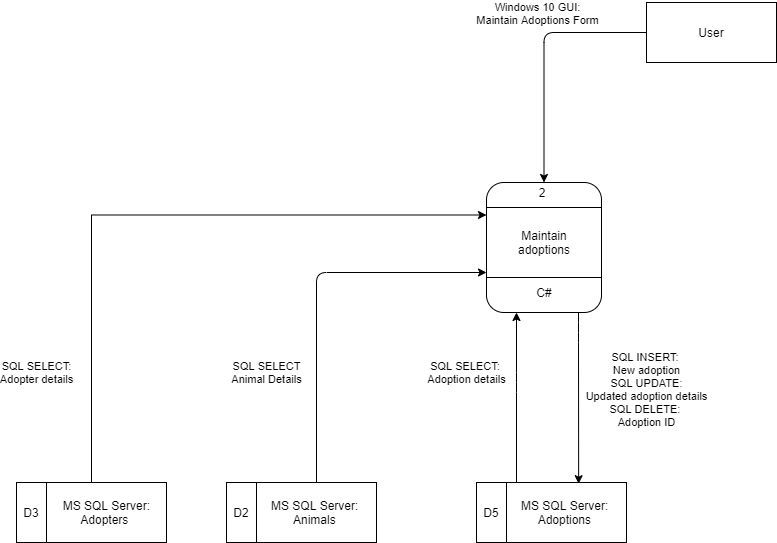

The diagram above was exported from draw.io. Its source (the exported page's mxGraphModel, read from the mxfile embedded in the PNG):
<mxGraphModel dx="1936" dy="966" grid="1" gridSize="10" guides="1" tooltips="1" connect="1" arrows="1" fold="1" page="1" pageScale="1" pageWidth="850" pageHeight="1100" math="0" shadow="0">
  <root>
    <mxCell id="0" />
    <mxCell id="1" parent="0" />
    <mxCell id="fjbQaEtIzUFYVxCELTpN-1" value="Windows 10 GUI:&lt;br&gt;Maintain Adoptions Form" style="edgeStyle=orthogonalEdgeStyle;rounded=1;orthogonalLoop=1;jettySize=auto;html=1;entryX=0.5;entryY=0;entryDx=0;entryDy=0;" parent="1" source="fjbQaEtIzUFYVxCELTpN-2" target="fjbQaEtIzUFYVxCELTpN-4" edge="1">
      <mxGeometry x="-0.1881" y="-21" relative="1" as="geometry">
        <mxPoint x="14" y="-20" as="offset" />
      </mxGeometry>
    </mxCell>
    <mxCell id="fjbQaEtIzUFYVxCELTpN-2" value="User" style="rounded=0;whiteSpace=wrap;html=1;" parent="1" vertex="1">
      <mxGeometry x="590" y="90" width="130" height="60" as="geometry" />
    </mxCell>
    <mxCell id="fjbQaEtIzUFYVxCELTpN-3" value="" style="group" parent="1" vertex="1" connectable="0">
      <mxGeometry x="430" y="270" width="115" height="130" as="geometry" />
    </mxCell>
    <mxCell id="fjbQaEtIzUFYVxCELTpN-4" value="" style="rounded=1;whiteSpace=wrap;html=1;" parent="fjbQaEtIzUFYVxCELTpN-3" vertex="1">
      <mxGeometry width="115" height="130" as="geometry" />
    </mxCell>
    <mxCell id="fjbQaEtIzUFYVxCELTpN-5" value="" style="line;strokeWidth=1;rotatable=0;dashed=0;labelPosition=right;align=left;verticalAlign=middle;spacingTop=0;spacingLeft=6;points=[];portConstraint=eastwest;" parent="fjbQaEtIzUFYVxCELTpN-3" vertex="1">
      <mxGeometry y="20" width="115" height="10" as="geometry" />
    </mxCell>
    <mxCell id="fjbQaEtIzUFYVxCELTpN-6" value="2" style="text;html=1;strokeColor=none;fillColor=none;align=center;verticalAlign=middle;whiteSpace=wrap;rounded=0;" parent="fjbQaEtIzUFYVxCELTpN-3" vertex="1">
      <mxGeometry x="35.5" width="40" height="20" as="geometry" />
    </mxCell>
    <mxCell id="fjbQaEtIzUFYVxCELTpN-7" value="" style="line;strokeWidth=1;rotatable=0;dashed=0;labelPosition=right;align=left;verticalAlign=middle;spacingTop=0;spacingLeft=6;points=[];portConstraint=eastwest;" parent="fjbQaEtIzUFYVxCELTpN-3" vertex="1">
      <mxGeometry y="90" width="115" height="10" as="geometry" />
    </mxCell>
    <mxCell id="fjbQaEtIzUFYVxCELTpN-8" value="C#" style="text;html=1;strokeColor=none;fillColor=none;align=center;verticalAlign=middle;whiteSpace=wrap;rounded=0;" parent="fjbQaEtIzUFYVxCELTpN-3" vertex="1">
      <mxGeometry x="37.5" y="100" width="40" height="20" as="geometry" />
    </mxCell>
    <mxCell id="fjbQaEtIzUFYVxCELTpN-9" value="Maintain adoptions" style="text;html=1;strokeColor=none;fillColor=none;align=center;verticalAlign=middle;whiteSpace=wrap;rounded=0;" parent="fjbQaEtIzUFYVxCELTpN-3" vertex="1">
      <mxGeometry x="37.5" y="50" width="40" height="20" as="geometry" />
    </mxCell>
    <mxCell id="fjbQaEtIzUFYVxCELTpN-10" value="SQL SELECT:&amp;nbsp;&lt;br&gt;Adoption details" style="edgeStyle=orthogonalEdgeStyle;rounded=1;orthogonalLoop=1;jettySize=auto;html=1;" parent="1" source="fjbQaEtIzUFYVxCELTpN-13" target="fjbQaEtIzUFYVxCELTpN-4" edge="1">
      <mxGeometry x="0.2941" y="50" relative="1" as="geometry">
        <Array as="points">
          <mxPoint x="460" y="470" />
          <mxPoint x="460" y="470" />
        </Array>
        <mxPoint as="offset" />
      </mxGeometry>
    </mxCell>
    <mxCell id="fjbQaEtIzUFYVxCELTpN-11" value="SQL INSERT:&amp;nbsp;&lt;br&gt;New adoption&lt;br&gt;SQL UPDATE:&lt;br&gt;Updated adoption details&lt;br&gt;SQL DELETE:&amp;nbsp;&lt;br&gt;Adoption ID" style="edgeStyle=orthogonalEdgeStyle;rounded=1;orthogonalLoop=1;jettySize=auto;html=1;entryX=0.681;entryY=0.02;entryDx=0;entryDy=0;entryPerimeter=0;" parent="1" source="fjbQaEtIzUFYVxCELTpN-4" target="fjbQaEtIzUFYVxCELTpN-13" edge="1">
      <mxGeometry x="-0.0987" y="68" relative="1" as="geometry">
        <Array as="points">
          <mxPoint x="522" y="420" />
          <mxPoint x="522" y="420" />
        </Array>
        <mxPoint as="offset" />
      </mxGeometry>
    </mxCell>
    <mxCell id="fjbQaEtIzUFYVxCELTpN-12" value="" style="group" parent="1" vertex="1" connectable="0">
      <mxGeometry x="420" y="570" width="150" height="60" as="geometry" />
    </mxCell>
    <mxCell id="fjbQaEtIzUFYVxCELTpN-13" value="" style="rounded=0;whiteSpace=wrap;html=1;" parent="fjbQaEtIzUFYVxCELTpN-12" vertex="1">
      <mxGeometry width="150" height="60" as="geometry" />
    </mxCell>
    <mxCell id="fjbQaEtIzUFYVxCELTpN-14" value="                MS SQL Server:&#10;                Adoptions" style="shape=partialRectangle;fillColor=none;align=center;verticalAlign=middle;strokeColor=none;spacingLeft=34;rotatable=0;points=[[0,0.5],[1,0.5]];portConstraint=eastwest;dropTarget=0;" parent="fjbQaEtIzUFYVxCELTpN-12" vertex="1">
      <mxGeometry width="90" height="60" as="geometry" />
    </mxCell>
    <mxCell id="fjbQaEtIzUFYVxCELTpN-15" value="D5" style="shape=partialRectangle;top=0;left=0;bottom=0;fillColor=none;stokeWidth=1;align=center;verticalAlign=middle;spacingLeft=4;spacingRight=4;overflow=hidden;rotatable=0;points=[];portConstraint=eastwest;part=1;" parent="fjbQaEtIzUFYVxCELTpN-14" vertex="1" connectable="0">
      <mxGeometry width="30" height="60" as="geometry" />
    </mxCell>
    <mxCell id="fjbQaEtIzUFYVxCELTpN-16" value="" style="group" parent="1" vertex="1" connectable="0">
      <mxGeometry x="170" y="570" width="150" height="60" as="geometry" />
    </mxCell>
    <mxCell id="fjbQaEtIzUFYVxCELTpN-17" value="" style="rounded=0;whiteSpace=wrap;html=1;" parent="fjbQaEtIzUFYVxCELTpN-16" vertex="1">
      <mxGeometry width="150" height="60" as="geometry" />
    </mxCell>
    <mxCell id="fjbQaEtIzUFYVxCELTpN-18" value="                MS SQL Server:&#10;                Animals" style="shape=partialRectangle;fillColor=none;align=center;verticalAlign=middle;strokeColor=none;spacingLeft=34;rotatable=0;points=[[0,0.5],[1,0.5]];portConstraint=eastwest;dropTarget=0;" parent="fjbQaEtIzUFYVxCELTpN-16" vertex="1">
      <mxGeometry width="90" height="60" as="geometry" />
    </mxCell>
    <mxCell id="fjbQaEtIzUFYVxCELTpN-19" value="D2" style="shape=partialRectangle;top=0;left=0;bottom=0;fillColor=none;stokeWidth=1;align=center;verticalAlign=middle;spacingLeft=4;spacingRight=4;overflow=hidden;rotatable=0;points=[];portConstraint=eastwest;part=1;" parent="fjbQaEtIzUFYVxCELTpN-18" vertex="1" connectable="0">
      <mxGeometry width="30" height="60" as="geometry" />
    </mxCell>
    <mxCell id="fjbQaEtIzUFYVxCELTpN-20" value="SQL SELECT&lt;br&gt;Animal Details" style="edgeStyle=orthogonalEdgeStyle;rounded=1;orthogonalLoop=1;jettySize=auto;html=1;" parent="1" source="fjbQaEtIzUFYVxCELTpN-17" target="fjbQaEtIzUFYVxCELTpN-4" edge="1">
      <mxGeometry x="-0.4211" y="50" relative="1" as="geometry">
        <mxPoint x="430" y="310" as="targetPoint" />
        <Array as="points">
          <mxPoint x="260" y="360" />
        </Array>
        <mxPoint as="offset" />
      </mxGeometry>
    </mxCell>
    <mxCell id="fjbQaEtIzUFYVxCELTpN-23" value="" style="group" parent="1" vertex="1" connectable="0">
      <mxGeometry x="-40" y="570" width="150" height="60" as="geometry" />
    </mxCell>
    <mxCell id="fjbQaEtIzUFYVxCELTpN-24" value="" style="rounded=0;whiteSpace=wrap;html=1;" parent="fjbQaEtIzUFYVxCELTpN-23" vertex="1">
      <mxGeometry width="150" height="60" as="geometry" />
    </mxCell>
    <mxCell id="fjbQaEtIzUFYVxCELTpN-25" value="                 MS SQL Server:&#10;                Adopters" style="shape=partialRectangle;fillColor=none;align=center;verticalAlign=middle;strokeColor=none;spacingLeft=34;rotatable=0;points=[[0,0.5],[1,0.5]];portConstraint=eastwest;dropTarget=0;" parent="fjbQaEtIzUFYVxCELTpN-23" vertex="1">
      <mxGeometry width="90" height="60" as="geometry" />
    </mxCell>
    <mxCell id="fjbQaEtIzUFYVxCELTpN-26" value="D3" style="shape=partialRectangle;top=0;left=0;bottom=0;fillColor=none;stokeWidth=1;align=center;verticalAlign=middle;spacingLeft=4;spacingRight=4;overflow=hidden;rotatable=0;points=[];portConstraint=eastwest;part=1;" parent="fjbQaEtIzUFYVxCELTpN-25" vertex="1" connectable="0">
      <mxGeometry width="30" height="60" as="geometry" />
    </mxCell>
    <mxCell id="fjbQaEtIzUFYVxCELTpN-27" value="SQL SELECT:&lt;br&gt;Adopter details" style="edgeStyle=orthogonalEdgeStyle;rounded=0;orthogonalLoop=1;jettySize=auto;html=1;entryX=0;entryY=0.25;entryDx=0;entryDy=0;" parent="1" source="fjbQaEtIzUFYVxCELTpN-24" target="fjbQaEtIzUFYVxCELTpN-4" edge="1">
      <mxGeometry x="-0.6679" y="55" relative="1" as="geometry">
        <Array as="points">
          <mxPoint x="35" y="303" />
        </Array>
        <mxPoint as="offset" />
      </mxGeometry>
    </mxCell>
  </root>
</mxGraphModel>